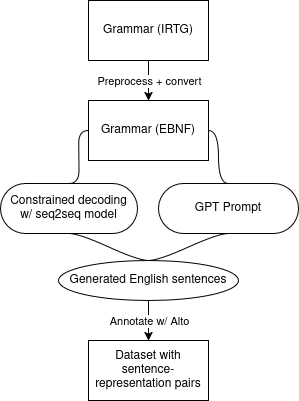

The diagram above was exported from draw.io. Its source (the exported page's mxGraphModel, read from the mxfile embedded in the PNG):
<mxGraphModel dx="1121" dy="481" grid="1" gridSize="10" guides="1" tooltips="1" connect="1" arrows="1" fold="1" page="1" pageScale="1" pageWidth="850" pageHeight="1100" math="0" shadow="0">
  <root>
    <mxCell id="0" />
    <mxCell id="1" parent="0" />
    <UserObject label="Grammar (IRTG)" treeRoot="1" id="8yTEcye6_SoM7KSF7fa7-29">
      <mxCell style="whiteSpace=wrap;html=1;align=center;treeFolding=1;treeMoving=1;newEdgeStyle={&quot;edgeStyle&quot;:&quot;elbowEdgeStyle&quot;,&quot;startArrow&quot;:&quot;none&quot;,&quot;endArrow&quot;:&quot;none&quot;};" parent="1" vertex="1">
        <mxGeometry x="270" y="120" width="120" height="60" as="geometry" />
      </mxCell>
    </UserObject>
    <UserObject label="Grammar (EBNF)" treeRoot="1" id="8yTEcye6_SoM7KSF7fa7-34">
      <mxCell style="whiteSpace=wrap;html=1;align=center;treeFolding=1;treeMoving=1;newEdgeStyle={&quot;edgeStyle&quot;:&quot;elbowEdgeStyle&quot;,&quot;startArrow&quot;:&quot;none&quot;,&quot;endArrow&quot;:&quot;none&quot;};" parent="1" vertex="1">
        <mxGeometry x="270" y="220" width="120" height="60" as="geometry" />
      </mxCell>
    </UserObject>
    <mxCell id="8yTEcye6_SoM7KSF7fa7-35" value="" style="endArrow=classic;html=1;rounded=0;exitX=0.5;exitY=1;exitDx=0;exitDy=0;entryX=0.5;entryY=0;entryDx=0;entryDy=0;" parent="1" source="8yTEcye6_SoM7KSF7fa7-29" target="8yTEcye6_SoM7KSF7fa7-34" edge="1">
      <mxGeometry relative="1" as="geometry">
        <mxPoint x="140" y="259.5" as="sourcePoint" />
        <mxPoint x="240" y="259.5" as="targetPoint" />
      </mxGeometry>
    </mxCell>
    <mxCell id="8yTEcye6_SoM7KSF7fa7-36" value="Preprocess + convert" style="edgeLabel;resizable=0;html=1;;align=center;verticalAlign=middle;" parent="8yTEcye6_SoM7KSF7fa7-35" connectable="0" vertex="1">
      <mxGeometry relative="1" as="geometry" />
    </mxCell>
    <mxCell id="8yTEcye6_SoM7KSF7fa7-38" value="GPT Prompt" style="whiteSpace=wrap;html=1;rounded=1;arcSize=50;align=center;verticalAlign=middle;strokeWidth=1;autosize=1;spacing=4;treeFolding=1;treeMoving=1;newEdgeStyle={&quot;edgeStyle&quot;:&quot;entityRelationEdgeStyle&quot;,&quot;startArrow&quot;:&quot;none&quot;,&quot;endArrow&quot;:&quot;none&quot;,&quot;segment&quot;:10,&quot;curved&quot;:1,&quot;sourcePerimeterSpacing&quot;:0,&quot;targetPerimeterSpacing&quot;:0};" parent="1" vertex="1">
      <mxGeometry x="340" y="303" width="140" height="50" as="geometry" />
    </mxCell>
    <mxCell id="8yTEcye6_SoM7KSF7fa7-40" value="&lt;div&gt;Constrained decoding&lt;/div&gt;w/ seq2seq model" style="whiteSpace=wrap;html=1;rounded=1;arcSize=50;align=center;verticalAlign=middle;strokeWidth=1;autosize=1;spacing=4;treeFolding=1;treeMoving=1;newEdgeStyle={&quot;edgeStyle&quot;:&quot;entityRelationEdgeStyle&quot;,&quot;startArrow&quot;:&quot;none&quot;,&quot;endArrow&quot;:&quot;none&quot;,&quot;segment&quot;:10,&quot;curved&quot;:1,&quot;sourcePerimeterSpacing&quot;:0,&quot;targetPerimeterSpacing&quot;:0};" parent="1" vertex="1">
      <mxGeometry x="182" y="303" width="137" height="50" as="geometry" />
    </mxCell>
    <mxCell id="8yTEcye6_SoM7KSF7fa7-46" value="" style="edgeStyle=entityRelationEdgeStyle;startArrow=none;endArrow=none;segment=10;curved=1;sourcePerimeterSpacing=0;targetPerimeterSpacing=0;rounded=0;exitX=0.5;exitY=0;exitDx=0;exitDy=0;entryX=0;entryY=0.5;entryDx=0;entryDy=0;" parent="1" source="8yTEcye6_SoM7KSF7fa7-40" target="8yTEcye6_SoM7KSF7fa7-34" edge="1">
      <mxGeometry relative="1" as="geometry">
        <mxPoint x="330" y="340" as="sourcePoint" />
        <mxPoint x="370" y="320" as="targetPoint" />
        <Array as="points">
          <mxPoint x="320" y="340" />
          <mxPoint x="230" y="300" />
          <mxPoint x="320" y="340" />
        </Array>
      </mxGeometry>
    </mxCell>
    <mxCell id="8yTEcye6_SoM7KSF7fa7-48" value="" style="edgeStyle=entityRelationEdgeStyle;startArrow=none;endArrow=none;segment=10;curved=1;sourcePerimeterSpacing=0;targetPerimeterSpacing=0;rounded=0;exitX=0.5;exitY=0;exitDx=0;exitDy=0;entryX=1;entryY=0.5;entryDx=0;entryDy=0;" parent="1" source="8yTEcye6_SoM7KSF7fa7-38" target="8yTEcye6_SoM7KSF7fa7-34" edge="1">
      <mxGeometry relative="1" as="geometry">
        <mxPoint x="425" y="330" as="sourcePoint" />
        <mxPoint x="445" y="240" as="targetPoint" />
        <Array as="points">
          <mxPoint x="495" y="320" />
          <mxPoint x="405" y="280" />
          <mxPoint x="495" y="320" />
        </Array>
      </mxGeometry>
    </mxCell>
    <mxCell id="8yTEcye6_SoM7KSF7fa7-49" value="Generated English sentences" style="ellipse;whiteSpace=wrap;html=1;align=center;newEdgeStyle={&quot;edgeStyle&quot;:&quot;entityRelationEdgeStyle&quot;,&quot;startArrow&quot;:&quot;none&quot;,&quot;endArrow&quot;:&quot;none&quot;,&quot;segment&quot;:10,&quot;curved&quot;:1,&quot;sourcePerimeterSpacing&quot;:0,&quot;targetPerimeterSpacing&quot;:0};treeFolding=1;treeMoving=1;" parent="1" vertex="1">
      <mxGeometry x="240" y="380" width="180" height="40" as="geometry" />
    </mxCell>
    <UserObject label="Dataset with sentence-representation pairs" treeRoot="1" id="8yTEcye6_SoM7KSF7fa7-50">
      <mxCell style="whiteSpace=wrap;html=1;align=center;treeFolding=1;treeMoving=1;newEdgeStyle={&quot;edgeStyle&quot;:&quot;elbowEdgeStyle&quot;,&quot;startArrow&quot;:&quot;none&quot;,&quot;endArrow&quot;:&quot;none&quot;};" parent="1" vertex="1">
        <mxGeometry x="270" y="460" width="120" height="60" as="geometry" />
      </mxCell>
    </UserObject>
    <mxCell id="8yTEcye6_SoM7KSF7fa7-51" value="" style="endArrow=classic;html=1;rounded=0;entryX=0.5;entryY=0;entryDx=0;entryDy=0;exitX=0.5;exitY=1;exitDx=0;exitDy=0;" parent="1" source="8yTEcye6_SoM7KSF7fa7-49" target="8yTEcye6_SoM7KSF7fa7-50" edge="1">
      <mxGeometry relative="1" as="geometry">
        <mxPoint x="320" y="410" as="sourcePoint" />
        <mxPoint x="420" y="410" as="targetPoint" />
      </mxGeometry>
    </mxCell>
    <mxCell id="8yTEcye6_SoM7KSF7fa7-52" value="Annotate w/ Alto" style="edgeLabel;resizable=0;html=1;;align=center;verticalAlign=middle;" parent="8yTEcye6_SoM7KSF7fa7-51" connectable="0" vertex="1">
      <mxGeometry relative="1" as="geometry" />
    </mxCell>
    <mxCell id="8yTEcye6_SoM7KSF7fa7-54" value="" style="edgeStyle=entityRelationEdgeStyle;startArrow=none;endArrow=none;segment=10;curved=1;sourcePerimeterSpacing=0;targetPerimeterSpacing=0;rounded=0;entryX=0.5;entryY=1;entryDx=0;entryDy=0;exitX=0.5;exitY=0;exitDx=0;exitDy=0;" parent="1" source="8yTEcye6_SoM7KSF7fa7-49" target="8yTEcye6_SoM7KSF7fa7-40" edge="1">
      <mxGeometry relative="1" as="geometry">
        <mxPoint x="160" y="430" as="sourcePoint" />
        <mxPoint x="200" y="410" as="targetPoint" />
      </mxGeometry>
    </mxCell>
    <mxCell id="8yTEcye6_SoM7KSF7fa7-56" value="" style="edgeStyle=entityRelationEdgeStyle;startArrow=none;endArrow=none;segment=10;curved=1;sourcePerimeterSpacing=0;targetPerimeterSpacing=0;rounded=0;entryX=0.5;entryY=1;entryDx=0;entryDy=0;exitX=0.5;exitY=0;exitDx=0;exitDy=0;" parent="1" source="8yTEcye6_SoM7KSF7fa7-49" target="8yTEcye6_SoM7KSF7fa7-38" edge="1">
      <mxGeometry relative="1" as="geometry">
        <mxPoint x="440" y="410" as="sourcePoint" />
        <mxPoint x="480" y="390" as="targetPoint" />
      </mxGeometry>
    </mxCell>
  </root>
</mxGraphModel>